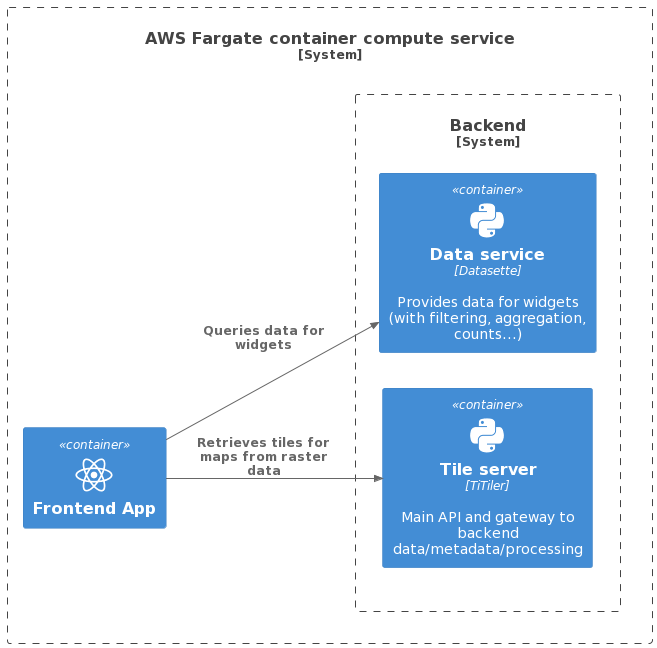

The diagram above was rendered by PlantUML. Its source (embedded in the PNG):
@startuml
!include https://raw.githubusercontent.com/plantuml-stdlib/C4-PlantUML/master/C4_Container.puml
' uncomment the following line and comment the first to use locally
' !include C4_Container.puml
!define DEVICONS https://raw.githubusercontent.com/tupadr3/plantuml-icon-font-sprites/master/devicons

!include DEVICONS/python.puml
!include DEVICONS/react.puml

LAYOUT_LEFT_RIGHT()

System_Boundary(aws_fargate, "AWS Fargate container compute service") {
Container(app, "Frontend App", "", "","react")

System_Boundary(c2, "Backend") {
  Container(tiler, "Tile server", "TiTiler", "Main API and gateway to backend data/metadata/processing", "python")
  Container(datasette, "Data service", "Datasette", "Provides data for widgets (with filtering, aggregation, counts...)", "python")
}

Lay_U(c2, app)

Rel_R(app, tiler, "Retrieves tiles for maps from raster data", "")

Rel(app, datasette, "Queries data for widgets")
}
@enduml